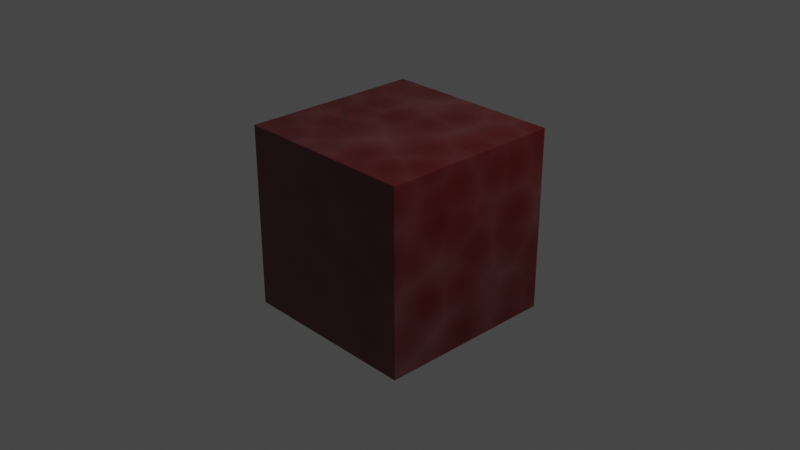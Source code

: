 # Source: scene_generation.blend  (saved by Blender 2.80.75; exported with 4.5.12 LTS)
import bpy
from mathutils import Matrix  # noqa: F401  (used for matrix-valued properties, if any)

bpy.ops.wm.read_factory_settings(use_empty=True)
scene = bpy.context.scene
scene.name = 'Scene'

# ---- collections
col_collection = bpy.data.collections.new('Collection'); scene.collection.children.link(col_collection)

# ---- materials (node trees are filled in below, after node groups)
mat_deepgarnet = bpy.data.materials.new('deepgarnet')
mat_deepgarnet.alpha_threshold = 0.0
mat_deepgarnet.use_transparent_shadow = False
mat_deepgarnet.roughness = 0.5

# ---- material node trees
mat_deepgarnet.use_nodes = True; mat_deepgarnet.node_tree.nodes.clear()
_N = mat_deepgarnet.node_tree.nodes; _L = mat_deepgarnet.node_tree.links
n0 = _N.new('ShaderNodeOutputMaterial'); n0.name = 'Material Output'; n0.location = (515, 47)
n1 = _N.new('ShaderNodeTexCoord'); n1.name = 'Texture Coordinate'; n1.location = (-515, -45)
n2 = _N.new('ShaderNodeBsdfPrincipled'); n2.name = 'Principled BSDF'; n2.location = (266, 42)
n2.width = 150
n2.subsurface_method = 'BURLEY'
n2.inputs[1].default_value = 0.4833
n2.inputs[2].default_value = 0.1667
n2.inputs[3].default_value = 1.75
n2.inputs[8].default_value = 1.0
n2.inputs[9].default_value = (0.05, 0.05, 0.05)
n2.inputs[10].default_value = 0.3083
n2.inputs[13].default_value = 0.7667
n2.inputs[26].default_value = (0.2, 0.2, 0.2, 1.0)
n2.inputs[27].default_value = (0.0, 0.0, 0.0, 1.0)
n2.inputs[28].default_value = 1.0
n3 = _N.new('ShaderNodeValToRGB'); n3.name = 'ColorRamp'; n3.location = (-48, -24)
while len(n3.color_ramp.elements) > 1: n3.color_ramp.elements.remove(n3.color_ramp.elements[-1])
n3.color_ramp.elements[0].position = 0.0; n3.color_ramp.elements[0].color = (0.1103, 0.0006364, 0.0, 1.0)
_e = n3.color_ramp.elements.new(1.0); _e.color = (1.0, 0.0, 0.002995, 1.0)
n3.inputs[0].default_value = 0.3381
n4 = _N.new('ShaderNodeTexVoronoi'); n4.name = 'Voronoi Texture'; n4.location = (-273, -47)
n5 = _N.new('ShaderNodeMix'); n5.name = 'Mix'; n5.location = (96, -78)
n5.data_type = 'RGBA'
n5.inputs[0].default_value = 0.3083
n5.inputs[6].default_value = (0.009647, 1.873e-08, 0.0001633, 1.0)
n6 = _N.new('ShaderNodeMath'); n6.name = 'Math'; n6.location = (0, 0)
n6.operation = 'MULTIPLY'
_L.new(n2.outputs[0], n0.inputs[0])
_L.new(n3.outputs[0], n5.inputs[7])
_L.new(n5.outputs[2], n2.inputs[0])
_L.new(n6.outputs[0], n2.inputs[24])
_L.new(n4.outputs[0], n6.inputs[0])
_L.new(n4.outputs[0], n6.inputs[1])
n0.is_active_output = True

# ---- world
world_world = bpy.data.worlds.new('World'); scene.world = world_world
world_world.use_nodes = True; world_world.node_tree.nodes.clear()
_N = world_world.node_tree.nodes; _L = world_world.node_tree.links
n0 = _N.new('ShaderNodeOutputWorld'); n0.name = 'World Output'; n0.location = (300, 300)
n1 = _N.new('ShaderNodeBackground'); n1.name = 'Background'; n1.location = (10, 300)
n1.inputs[0].default_value = (0.05088, 0.05088, 0.05088, 1.0)
_L.new(n1.outputs[0], n0.inputs[0])
n0.is_active_output = True
world_world.color = (0.05088, 0.05088, 0.05088)
world_world.use_sun_shadow = False
world_world.sun_shadow_jitter_overblur = 0.0

# ---- cameras
cam_camera = bpy.data.cameras.new('Camera')
cam_camera.clip_end = 100.0
cam_camera.ortho_scale = 7.314

# ---- lights
light_light = bpy.data.lights.new('Light', 'POINT')
light_light.transmission_factor = 0.0
light_light.energy = 1000.0
light_light.shadow_soft_size = 0.1
light_light.shadow_maximum_resolution = 0.006
light_light.use_absolute_resolution = True

# ---- meshes
me_cube = bpy.data.meshes.new('Cube')
me_cube.from_pydata([(1.0, 1.0, 1.0), (1.0, 1.0, -1.0), (1.0, -1.0, 1.0), (1.0, -1.0, -1.0), (-1.0, 1.0, 1.0), (-1.0, 1.0, -1.0), (-1.0, -1.0, 1.0), (-1.0, -1.0, -1.0)], [], [(0, 4, 6, 2), (3, 2, 6, 7), (7, 6, 4, 5), (5, 1, 3, 7), (1, 0, 2, 3), (5, 4, 0, 1)])
_uv = me_cube.uv_layers.new(name='UVMap')
_uv.uv.foreach_set('vector', [0.375, 0.0, 0.625, 0.0, 0.625, 0.25, 0.375, 0.25, 0.375, 0.25, 0.625, 0.25, 0.625, 0.5, 0.375, 0.5, 0.375, 0.5, 0.625, 0.5, 0.625, 0.75, 0.375, 0.75, 0.375, 0.75, 0.625, 0.75, 0.625, 1.0, 0.375, 1.0, 0.125, 0.5, 0.375, 0.5, 0.375, 0.75, 0.125, 0.75, 0.625, 0.5, 0.875, 0.5, 0.875, 0.75, 0.625, 0.75])
me_cube.materials.append(mat_deepgarnet)
me_cube.use_remesh_preserve_volume = False
me_cube.use_remesh_preserve_attributes = False
me_cube.use_mirror_vertex_groups = False
me_cube.update()

# ---- objects
ob_cube = bpy.data.objects.new('Cube', me_cube)
ob_light = bpy.data.objects.new('Light', light_light)
ob_camera = bpy.data.objects.new('Camera', cam_camera)

# ---- transforms, parenting, visibility, modifiers, constraints
ob_cube.location = (0.0, 0.0, 0.0)
ob_cube.lock_rotations_4d = False
ob_cube.empty_display_type = 'ARROWS'
ob_cube.lineart.crease_threshold = 0.0
ob_light.location = (4.076, 1.005, 5.904)
ob_light.rotation_euler = (0.6503, 0.05522, 1.866)
ob_light.lock_rotations_4d = False
ob_light.empty_display_type = 'ARROWS'
ob_light.color = (0.0, 0.0, 0.0, 0.0)
ob_light.lineart.crease_threshold = 0.0
ob_camera.location = (7.359, -6.926, 4.958)
ob_camera.rotation_euler = (1.109, 0.0, 0.8149)
ob_camera.lock_rotations_4d = False
ob_camera.empty_display_type = 'ARROWS'
ob_camera.color = (0.0, 0.0, 0.0, 0.0)
ob_camera.display_type = 'WIRE'
ob_camera.lineart.crease_threshold = 0.0

# ---- collection membership
col_collection.objects.link(ob_cube)
col_collection.objects.link(ob_light)
col_collection.objects.link(ob_camera)

# ---- scene / render settings (as saved in the file)
scene.camera = ob_camera
scene.frame_start = 1; scene.frame_end = 250; scene.frame_set(1)
scene.render.engine = 'BLENDER_EEVEE_NEXT'
scene.cycles.use_denoising = False
scene.cycles.samples = 128
scene.cycles.sampling_pattern = 'TABULATED_SOBOL'
scene.cycles.use_adaptive_sampling = False
scene.cycles.use_light_tree = False
scene.view_settings.view_transform = 'Filmic'
bpy.context.view_layer.update()
